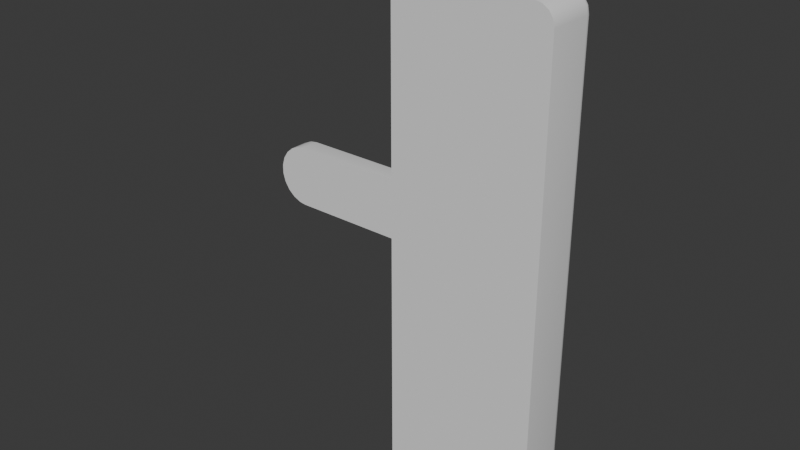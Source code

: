 # Source: DHandle_05.blend  (saved by Blender 4.5.91; exported with 4.5.12 LTS)
import bpy
from mathutils import Matrix  # noqa: F401  (used for matrix-valued properties, if any)

bpy.ops.wm.read_factory_settings(use_empty=True)
scene = bpy.context.scene
scene.name = 'Scene'

# ---- collections
col_collection = bpy.data.collections.new('Collection'); scene.collection.children.link(col_collection)

# ---- node groups
ng_smooth_by_angle = bpy.data.node_groups.new('Smooth by Angle', 'GeometryNodeTree')
_s = ng_smooth_by_angle.interface.new_socket(name='Mesh', in_out='OUTPUT', socket_type='NodeSocketGeometry')
_s = ng_smooth_by_angle.interface.new_socket(name='Mesh', in_out='INPUT', socket_type='NodeSocketGeometry')
_s = ng_smooth_by_angle.interface.new_socket(name='Angle', in_out='INPUT', socket_type='NodeSocketFloat')
_s.subtype = 'ANGLE'
_s.default_value = 0.5236
_s.min_value = 0.0
_s.max_value = 3.142
_s.description = 'Maximum face angle for smooth edges'
_s = ng_smooth_by_angle.interface.new_socket(name='Ignore Sharpness', in_out='INPUT', socket_type='NodeSocketBool')
_s.force_non_field = True
ng_smooth_by_angle.description = 'Set the sharpness of mesh edges based on the angle between the neighboring faces'
ng_smooth_by_angle.is_modifier = True
_N = ng_smooth_by_angle.nodes; _L = ng_smooth_by_angle.links
n0 = _N.new('GeometryNodeSetShadeSmooth'); n0.name = 'Set Shade Smooth'; n0.location = (120, -80)
n0.domain = 'EDGE'
n1 = _N.new('GeometryNodeSetShadeSmooth'); n1.name = 'Set Shade Smooth.001'; n1.location = (300, -80)
n2 = _N.new('NodeGroupOutput'); n2.name = 'Group Output'; n2.location = (480, -80)
n3 = _N.new('GeometryNodeInputMeshEdgeAngle'); n3.name = 'Edge Angle'; n3.location = (-440, -240)
n4 = _N.new('NodeGroupInput'); n4.name = 'Group Input'; n4.location = (-80, -80)
n5 = _N.new('GeometryNodeInputEdgeSmooth'); n5.name = 'Is Edge Smooth'; n5.location = (-260, -120)
n6 = _N.new('GeometryNodeInputShadeSmooth'); n6.name = 'Is Shade Smooth'; n6.location = (-440, -397)
n7 = _N.new('FunctionNodeCompare'); n7.name = 'Compare'; n7.location = (-260, -260)
n7.operation = 'LESS_EQUAL'
n7.inputs[6].default_value = (0.0, 0.0, 0.0, 0.0)
n7.inputs[7].default_value = (0.0, 0.0, 0.0, 0.0)
n8 = _N.new('FunctionNodeBooleanMath'); n8.name = 'Boolean Math.001'; n8.location = (-80, -260)
n9 = _N.new('NodeGroupInput'); n9.name = 'Group Input.001'; n9.location = (-440, -329)
n10 = _N.new('NodeGroupInput'); n10.name = 'Group Input.002'; n10.location = (-259, -189)
n11 = _N.new('FunctionNodeBooleanMath'); n11.name = 'Boolean Math'; n11.location = (-80, -149)
n11.operation = 'OR'
n12 = _N.new('FunctionNodeBooleanMath'); n12.name = 'Boolean Math.002'; n12.location = (-260, -380)
n12.operation = 'OR'
n13 = _N.new('NodeGroupInput'); n13.name = 'Group Input.003'; n13.location = (-440, -460)
_L.new(n3.outputs[0], n7.inputs[0])
_L.new(n1.outputs[0], n2.inputs[0])
_L.new(n9.outputs[1], n7.inputs[1])
_L.new(n7.outputs[0], n8.inputs[0])
_L.new(n4.outputs[0], n0.inputs[0])
_L.new(n0.outputs[0], n1.inputs[0])
_L.new(n8.outputs[0], n0.inputs[2])
_L.new(n10.outputs[2], n11.inputs[1])
_L.new(n5.outputs[0], n11.inputs[0])
_L.new(n11.outputs[0], n0.inputs[1])
_L.new(n13.outputs[2], n12.inputs[1])
_L.new(n6.outputs[0], n12.inputs[0])
_L.new(n12.outputs[0], n8.inputs[1])
n2.is_active_output = True

# ---- world
world_world = bpy.data.worlds.new('World'); scene.world = world_world
world_world.use_nodes = True; world_world.node_tree.nodes.clear()
_N = world_world.node_tree.nodes; _L = world_world.node_tree.links
n0 = _N.new('ShaderNodeOutputWorld'); n0.name = 'World Output'; n0.location = (200, 100)
n1 = _N.new('ShaderNodeBackground'); n1.name = 'Background'; n1.location = (-200, 100)
n1.inputs[0].default_value = (0.05088, 0.05088, 0.05088, 1.0)
_L.new(n1.outputs[0], n0.inputs[0])
n0.is_active_output = True
world_world.color = (0.05088, 0.05088, 0.05088)
world_world.sun_shadow_jitter_overblur = 0.0

# ---- meshes
me_cylinder_013 = bpy.data.meshes.new('Cylinder.013')
me_cylinder_013.from_pydata([(0.02003, 0.0003943, 0.01811), (0.02003, -0.009608, 0.01811), (0.02551, 0.0003943, 0.01733), (0.02551, -0.009608, 0.01733), (0.03053, 0.0003943, 0.01503), (0.03053, -0.009608, 0.01503), (0.03471, 0.0003943, 0.01141), (0.03471, -0.009608, 0.01141), (0.0377, 0.0003943, 0.006759), (0.0377, -0.009608, 0.006759), (0.03926, 0.0003943, 0.001455), (0.03926, -0.009608, 0.001455), (0.03926, 0.0003943, -0.004073), (0.03926, -0.009608, -0.004073), (0.0377, 0.0003943, -0.009378), (0.0377, -0.009608, -0.009378), (0.03471, 0.0003943, -0.01403), (0.03471, -0.009608, -0.01403), (0.03053, 0.0003943, -0.01765), (0.03053, -0.009608, -0.01765), (0.02551, 0.0003943, -0.01994), (0.02551, -0.009608, -0.01994), (0.02003, 0.0003943, -0.02073), (0.02003, -0.009608, -0.02073), (0.01456, 0.0003943, -0.01994), (0.01456, -0.009608, -0.01994), (0.009534, 0.0003943, -0.01765), (0.009534, -0.009608, -0.01765), (0.005356, 0.0003943, -0.01403), (0.005356, -0.009608, -0.01403), (0.002367, 0.0003943, -0.009378), (0.002367, -0.009608, -0.009378), (0.0008097, 0.0003943, -0.004073), (0.0008097, -0.009608, -0.004073), (0.0008097, 0.0003943, 0.001455), (0.0008097, -0.009608, 0.001455), (0.002367, 0.0003943, 0.006759), (0.002367, -0.009608, 0.006759), (0.005356, 0.0003943, 0.01141), (0.005356, -0.009608, 0.01141), (0.009534, 0.0003943, 0.01503), (0.009534, -0.009608, 0.01503), (0.01456, 0.0003943, 0.01733), (0.01456, -0.009608, 0.01733), (0.02003, 0.0003943, 0.008544), (0.02281, 0.0003943, 0.008145), (0.02536, 0.0003943, 0.00698), (0.02748, 0.0003943, 0.005143), (0.029, 0.0003943, 0.002784), (0.02979, 0.0003943, 9.31e-05), (0.02979, 0.0003943, -0.002712), (0.029, 0.0003943, -0.005402), (0.02748, 0.0003943, -0.007762), (0.02536, 0.0003943, -0.009598), (0.02281, 0.0003943, -0.01076), (0.02003, 0.0003943, -0.01116), (0.01726, 0.0003943, -0.01076), (0.01471, 0.0003943, -0.009598), (0.01259, 0.0003943, -0.007762), (0.01107, 0.0003943, -0.005402), (0.01028, 0.0003943, -0.002712), (0.01028, 0.0003943, 9.31e-05), (0.01107, 0.0003943, 0.002784), (0.01259, 0.0003943, 0.005143), (0.01471, 0.0003943, 0.00698), (0.01726, 0.0003943, 0.008145), (0.02003, 0.005099, 0.008544), (0.02281, 0.005099, 0.008145), (0.02536, 0.005099, 0.00698), (0.02748, 0.005099, 0.005143), (0.029, 0.005099, 0.002784), (0.02979, 0.005099, 9.31e-05), (0.02979, 0.005099, -0.002712), (0.029, 0.005099, -0.005402), (0.02748, 0.005099, -0.007762), (0.02536, 0.005099, -0.009598), (0.02281, 0.005099, -0.01076), (0.02003, 0.005099, -0.01116), (0.01726, 0.005099, -0.01076), (0.01471, 0.005099, -0.009598), (0.01259, 0.005099, -0.007762), (0.01107, 0.005099, -0.005402), (0.01028, 0.005099, -0.002712), (0.01028, 0.005099, 9.31e-05), (0.01107, 0.005099, 0.002784), (0.01259, 0.005099, 0.005143), (0.01471, 0.005099, 0.00698), (0.01726, 0.005099, 0.008145), (-0.008277, -0.02851, -0.09121), (-0.001089, -0.02851, -0.0984), (-0.00773, -0.02851, -0.09396), (-0.006171, -0.02851, -0.09629), (-0.003839, -0.02851, -0.09785), (-0.001089, -0.02851, 0.1018), (-0.008277, -0.02851, 0.0946), (-0.003839, -0.02851, 0.1012), (-0.006171, -0.02851, 0.09968), (-0.00773, -0.02851, 0.09735), (0.04419, -0.02851, -0.0984), (0.05138, -0.02851, -0.09121), (0.04694, -0.02851, -0.09785), (0.04928, -0.02851, -0.09629), (0.05084, -0.02851, -0.09396), (0.05138, -0.02851, 0.0946), (0.04419, -0.02851, 0.1018), (0.05084, -0.02851, 0.09735), (0.04928, -0.02851, 0.09968), (0.04694, -0.02851, 0.1012), (-0.0007416, -0.007468, -0.09487), (-0.001089, -0.01099, -0.0984), (-0.0008744, -0.007736, -0.09622), (-0.0009869, -0.0085, -0.09736), (-0.001062, -0.009643, -0.09813), (-0.004754, -0.007468, -0.09086), (-0.008277, -0.01099, -0.09121), (-0.006102, -0.007736, -0.09099), (-0.007245, -0.0085, -0.09111), (-0.008009, -0.009643, -0.09118), (-0.002465, -0.007468, -0.09453), (-0.003839, -0.01099, -0.09785), (-0.002991, -0.007736, -0.0958), (-0.003437, -0.0085, -0.09688), (-0.003735, -0.009643, -0.0976), (-0.003632, -0.007468, -0.09375), (-0.006171, -0.01099, -0.09629), (-0.004604, -0.007736, -0.09472), (-0.005428, -0.0085, -0.09555), (-0.005978, -0.009643, -0.0961), (-0.004411, -0.007468, -0.09258), (-0.00773, -0.01099, -0.09396), (-0.005681, -0.007736, -0.09311), (-0.006758, -0.0085, -0.09356), (-0.007477, -0.009643, -0.09385), (-0.004754, -0.007468, 0.09425), (-0.008277, -0.01099, 0.0946), (-0.006102, -0.007736, 0.09438), (-0.007245, -0.0085, 0.09449), (-0.008009, -0.009643, 0.09457), (-0.0007416, -0.007468, 0.09826), (-0.001089, -0.01099, 0.1018), (-0.0008744, -0.007736, 0.09961), (-0.0009869, -0.0085, 0.1008), (-0.001062, -0.009643, 0.1015), (-0.004411, -0.007468, 0.09597), (-0.00773, -0.01099, 0.09735), (-0.005681, -0.007736, 0.0965), (-0.006758, -0.0085, 0.09694), (-0.007477, -0.009643, 0.09724), (-0.003632, -0.007468, 0.09714), (-0.006171, -0.01099, 0.09968), (-0.004604, -0.007736, 0.09811), (-0.005428, -0.0085, 0.09893), (-0.005978, -0.009643, 0.09949), (-0.002465, -0.007468, 0.09792), (-0.003839, -0.01099, 0.1012), (-0.002991, -0.007736, 0.09919), (-0.003437, -0.0085, 0.1003), (-0.003735, -0.009643, 0.101), (0.04786, -0.007468, -0.09086), (0.05138, -0.01099, -0.09121), (0.04921, -0.007736, -0.09099), (0.05035, -0.0085, -0.09111), (0.05111, -0.009643, -0.09118), (0.04385, -0.007468, -0.09487), (0.04419, -0.01099, -0.0984), (0.04398, -0.007736, -0.09622), (0.04409, -0.0085, -0.09736), (0.04417, -0.009643, -0.09813), (0.04752, -0.007468, -0.09258), (0.05084, -0.01099, -0.09396), (0.04879, -0.007736, -0.09311), (0.04986, -0.0085, -0.09356), (0.05058, -0.009643, -0.09385), (0.04674, -0.007468, -0.09375), (0.04928, -0.01099, -0.09629), (0.04771, -0.007736, -0.09472), (0.04853, -0.0085, -0.09555), (0.04908, -0.009643, -0.0961), (0.04557, -0.007468, -0.09453), (0.04694, -0.01099, -0.09785), (0.0461, -0.007736, -0.0958), (0.04654, -0.0085, -0.09688), (0.04684, -0.009643, -0.0976), (0.04385, -0.007468, 0.09826), (0.04419, -0.01099, 0.1018), (0.04398, -0.007736, 0.09961), (0.04409, -0.0085, 0.1008), (0.04417, -0.009643, 0.1015), (0.04786, -0.007468, 0.09425), (0.05138, -0.01099, 0.0946), (0.04921, -0.007736, 0.09438), (0.05035, -0.0085, 0.09449), (0.05111, -0.009643, 0.09457), (0.04557, -0.007468, 0.09792), (0.04694, -0.01099, 0.1012), (0.0461, -0.007736, 0.09919), (0.04654, -0.0085, 0.1003), (0.04684, -0.009643, 0.101), (0.04674, -0.007468, 0.09714), (0.04928, -0.01099, 0.09968), (0.04771, -0.007736, 0.09811), (0.04853, -0.0085, 0.09893), (0.04908, -0.009643, 0.09949), (0.04752, -0.007468, 0.09597), (0.05084, -0.01099, 0.09735), (0.04879, -0.007736, 0.0965), (0.04986, -0.0085, 0.09694), (0.05058, -0.009643, 0.09724), (-0.002728, -0.007602, -0.09517), (-0.0008081, -0.007602, -0.09555), (-0.004118, -0.007602, -0.09424), (-0.005046, -0.007602, -0.09285), (-0.005428, -0.007602, -0.09093), (-0.0008081, -0.007602, 0.09894), (-0.002728, -0.007602, 0.09855), (-0.004118, -0.007602, 0.09762), (-0.005046, -0.007602, 0.09623), (-0.005428, -0.007602, 0.09431), (0.04391, -0.007602, -0.09555), (0.04583, -0.007602, -0.09517), (0.04722, -0.007602, -0.09424), (0.04815, -0.007602, -0.09285), (0.04853, -0.007602, -0.09093), (0.04583, -0.007602, 0.09855), (0.04391, -0.007602, 0.09894), (0.04722, -0.007602, 0.09762), (0.04815, -0.007602, 0.09623), (0.04853, -0.007602, 0.09431), (-0.002697, -0.007652, -0.09509), (-0.002514, -0.007595, -0.09465), (-0.002602, -0.0077, -0.09486), (-0.00406, -0.007652, -0.09418), (-0.003722, -0.007595, -0.09384), (-0.003884, -0.0077, -0.094), (-0.004971, -0.007652, -0.09282), (-0.004529, -0.007595, -0.09263), (-0.004741, -0.0077, -0.09272), (-0.005348, -0.007652, -0.09092), (-0.00488, -0.007595, -0.09087), (-0.005104, -0.0077, -0.09089), (-0.0008, -0.007652, 0.09886), (-0.000754, -0.007595, 0.09839), (-0.0007761, -0.0077, 0.09861), (0.04391, -0.007652, -0.09547), (0.04386, -0.007595, -0.095), (0.04388, -0.0077, -0.09522), (0.0458, -0.007652, 0.09848), (0.04562, -0.007595, 0.09804), (0.04571, -0.0077, 0.09825), (0.04717, -0.007652, 0.09757), (0.04683, -0.007595, 0.09723), (0.04699, -0.0077, 0.09739), (0.04808, -0.007652, 0.0962), (0.04763, -0.007595, 0.09602), (0.04785, -0.0077, 0.09611), (0.04845, -0.007652, 0.09431), (0.04798, -0.007595, 0.09426), (0.04821, -0.0077, 0.09428), (-0.000754, -0.007595, -0.095), (-0.0008, -0.007652, -0.09547), (-0.0007761, -0.0077, -0.09522), (-0.002514, -0.007595, 0.09804), (-0.002697, -0.007652, 0.09848), (-0.002602, -0.0077, 0.09825), (-0.003722, -0.007595, 0.09723), (-0.00406, -0.007652, 0.09757), (-0.003884, -0.0077, 0.09739), (-0.004529, -0.007595, 0.09602), (-0.004971, -0.007652, 0.0962), (-0.004741, -0.0077, 0.09611), (-0.00488, -0.007595, 0.09426), (-0.005348, -0.007652, 0.09431), (-0.005104, -0.0077, 0.09428), (0.04562, -0.007595, -0.09465), (0.0458, -0.007652, -0.09509), (0.04571, -0.0077, -0.09486), (0.04683, -0.007595, -0.09384), (0.04717, -0.007652, -0.09418), (0.04699, -0.0077, -0.094), (0.04763, -0.007595, -0.09263), (0.04808, -0.007652, -0.09282), (0.04785, -0.0077, -0.09272), (0.04798, -0.007595, -0.09087), (0.04845, -0.007652, -0.09092), (0.04821, -0.0077, -0.09089), (0.04386, -0.007595, 0.09839), (0.04391, -0.007652, 0.09886), (0.04388, -0.0077, 0.09861), (0.02185, 0.003916, 0.01111), (0.02517, 0.003916, 0.009601), (0.02792, 0.003916, 0.007216), (0.02989, 0.003916, 0.004152), (0.03091, 0.003916, 0.0006576), (0.03091, 0.003916, -0.002985), (0.02989, 0.003916, -0.006479), (0.02792, 0.003916, -0.009543), (0.02517, 0.003916, -0.01193), (0.02185, 0.003916, -0.01344), (-0.08512, 0.003916, -0.01344), (-0.08843, 0.003916, -0.01193), (-0.09118, 0.003916, -0.009543), (-0.09315, 0.003916, -0.006479), (-0.09418, 0.003916, -0.002985), (-0.09418, 0.003916, 0.0006576), (-0.09315, 0.003916, 0.004152), (-0.09118, 0.003916, 0.007216), (-0.08843, 0.003916, 0.009601), (-0.08512, 0.003916, 0.01111), (0.01904, 0.003916, 0.01152), (-0.0823, 0.003916, 0.01152), (-0.0823, 0.003916, -0.01385), (0.01904, 0.003916, -0.01385), (0.02149, 0.0126, 0.009865), (0.02185, 0.01131, 0.01111), (0.02167, 0.01242, 0.01049), (0.0218, 0.01195, 0.01095), (0.02446, 0.0126, 0.008506), (0.02517, 0.01131, 0.009601), (0.02481, 0.01242, 0.009053), (0.02507, 0.01195, 0.009454), (0.02693, 0.0126, 0.006363), (0.02792, 0.01131, 0.007216), (0.02743, 0.01242, 0.00679), (0.02779, 0.01195, 0.007102), (0.0287, 0.0126, 0.003611), (0.02989, 0.01131, 0.004152), (0.0293, 0.01242, 0.003882), (0.02973, 0.01195, 0.00408), (0.02963, 0.0126, 0.0004723), (0.03091, 0.01131, 0.0006576), (0.03027, 0.01242, 0.0005649), (0.03074, 0.01195, 0.0006326), (0.02963, 0.0126, -0.002799), (0.03091, 0.01131, -0.002985), (0.03027, 0.01242, -0.002892), (0.03074, 0.01195, -0.00296), (0.0287, 0.0126, -0.005938), (0.02989, 0.01131, -0.006479), (0.0293, 0.01242, -0.006209), (0.02973, 0.01195, -0.006407), (0.02693, 0.0126, -0.00869), (0.02792, 0.01131, -0.009543), (0.02743, 0.01242, -0.009117), (0.02779, 0.01195, -0.009429), (0.02446, 0.0126, -0.01083), (0.02517, 0.01131, -0.01193), (0.02481, 0.01242, -0.01138), (0.02507, 0.01195, -0.01178), (0.02149, 0.0126, -0.01219), (0.02185, 0.01131, -0.01344), (0.02167, 0.01242, -0.01282), (0.0218, 0.01195, -0.01327), (-0.08475, 0.0126, -0.01219), (-0.08512, 0.01131, -0.01344), (-0.08494, 0.01242, -0.01282), (-0.08507, 0.01195, -0.01327), (-0.08773, 0.0126, -0.01083), (-0.08843, 0.01131, -0.01193), (-0.08808, 0.01242, -0.01138), (-0.08834, 0.01195, -0.01178), (-0.0902, 0.0126, -0.00869), (-0.09118, 0.01131, -0.009543), (-0.09069, 0.01242, -0.009117), (-0.09105, 0.01195, -0.009429), (-0.09197, 0.0126, -0.005938), (-0.09315, 0.01131, -0.006479), (-0.09256, 0.01242, -0.006209), (-0.093, 0.01195, -0.006407), (-0.09289, 0.0126, -0.002799), (-0.09418, 0.01131, -0.002985), (-0.09354, 0.01242, -0.002892), (-0.09401, 0.01195, -0.00296), (-0.09289, 0.0126, 0.0004723), (-0.09418, 0.01131, 0.0006576), (-0.09354, 0.01242, 0.0005649), (-0.09401, 0.01195, 0.0006326), (-0.09197, 0.0126, 0.003611), (-0.09315, 0.01131, 0.004152), (-0.09256, 0.01242, 0.003882), (-0.093, 0.01195, 0.00408), (-0.0902, 0.0126, 0.006363), (-0.09118, 0.01131, 0.007216), (-0.09069, 0.01242, 0.00679), (-0.09105, 0.01195, 0.007102), (-0.08773, 0.0126, 0.008506), (-0.08843, 0.01131, 0.009601), (-0.08808, 0.01242, 0.009053), (-0.08834, 0.01195, 0.009454), (-0.08475, 0.0126, 0.009865), (-0.08512, 0.01131, 0.01111), (-0.08494, 0.01242, 0.01049), (-0.08507, 0.01195, 0.01095), (-0.08221, 0.0126, 0.01023), (-0.0823, 0.01131, 0.01152), (-0.08226, 0.01242, 0.01087), (-0.08229, 0.01195, 0.01135), (0.01895, 0.0126, 0.01023), (0.01904, 0.01131, 0.01152), (0.01899, 0.01242, 0.01087), (0.01903, 0.01195, 0.01135), (0.01895, 0.0126, -0.01256), (0.01904, 0.01131, -0.01385), (0.01899, 0.01242, -0.0132), (0.01903, 0.01195, -0.01367), (-0.08221, 0.0126, -0.01256), (-0.0823, 0.01131, -0.01385), (-0.08226, 0.01242, -0.0132), (-0.08229, 0.01195, -0.01367), (-0.08224, 0.0125, -0.01293), (0.01897, 0.0125, 0.0106), (-0.08486, 0.0125, 0.01023), (-0.08793, 0.0125, 0.008823), (-0.09049, 0.0125, 0.00661), (-0.09231, 0.0125, 0.003768), (-0.09326, 0.0125, 0.000526), (-0.09326, 0.0125, -0.002853), (-0.09231, 0.0125, -0.006095), (-0.09049, 0.0125, -0.008937), (-0.08793, 0.0125, -0.01115), (0.02159, 0.0125, -0.01255), (0.02467, 0.0125, -0.01115), (0.02722, 0.0125, -0.008937), (0.03, 0.0125, -0.002853), (0.03, 0.0125, 0.000526), (0.02905, 0.0125, 0.003768), (0.02722, 0.0125, 0.00661), (0.02467, 0.0125, 0.008823), (0.02905, 0.0125, -0.006095), (0.02159, 0.0125, 0.01023), (-0.08486, 0.0125, -0.01255), (-0.08224, 0.0125, 0.0106), (0.01897, 0.0125, -0.01293), (0.01895, 0.01245, -0.01264), (0.01897, 0.01242, -0.01284), (-0.08223, 0.01242, -0.01284), (-0.08222, 0.01245, -0.01264), (-0.08222, 0.01245, 0.01032), (-0.08223, 0.01242, 0.01052), (0.01897, 0.01242, 0.01052), (0.01895, 0.01245, 0.01032), (-0.08483, 0.01242, 0.01014), (-0.08478, 0.01245, 0.009948), (-0.08789, 0.01242, 0.00875), (-0.08778, 0.01245, 0.008579), (-0.09042, 0.01242, 0.006553), (-0.09027, 0.01245, 0.00642), (-0.09223, 0.01242, 0.003732), (-0.09205, 0.01245, 0.003647), (-0.09318, 0.01242, 0.0005136), (-0.09298, 0.01245, 0.0004846), (-0.09318, 0.01242, -0.002841), (-0.09298, 0.01245, -0.002812), (-0.09223, 0.01242, -0.006059), (-0.09205, 0.01245, -0.005974), (-0.09042, 0.01242, -0.00888), (-0.09027, 0.01245, -0.008747), (-0.08789, 0.01242, -0.01108), (-0.08778, 0.01245, -0.01091), (-0.08478, 0.01245, -0.01227), (-0.08483, 0.01242, -0.01247), (0.02157, 0.01242, -0.01247), (0.02151, 0.01245, -0.01227), (0.02462, 0.01242, -0.01108), (0.02451, 0.01245, -0.01091), (0.02715, 0.01242, -0.00888), (0.027, 0.01245, -0.008747), (0.02897, 0.01242, -0.006059), (0.02878, 0.01245, -0.005974), (0.02991, 0.01242, -0.002841), (0.02971, 0.01245, -0.002812), (0.02991, 0.01242, 0.0005136), (0.02971, 0.01245, 0.0004846), (0.02878, 0.01245, 0.003647), (0.02897, 0.01242, 0.003732), (0.02715, 0.01242, 0.006553), (0.027, 0.01245, 0.00642), (0.02462, 0.01242, 0.00875), (0.02451, 0.01245, 0.008579), (0.02151, 0.01245, 0.009948), (0.02157, 0.01242, 0.01014)], [], [(0, 1, 3, 2), (2, 3, 5, 4), (4, 5, 7, 6), (6, 7, 9, 8), (8, 9, 11, 10), (10, 11, 13, 12), (12, 13, 15, 14), (14, 15, 17, 16), (16, 17, 19, 18), (18, 19, 21, 20), (20, 21, 23, 22), (22, 23, 25, 24), (24, 25, 27, 26), (26, 27, 29, 28), (28, 29, 31, 30), (30, 31, 33, 32), (32, 33, 35, 34), (34, 35, 37, 36), (36, 37, 39, 38), (38, 39, 41, 40), (3, 1, 43, 41, 39, 37, 35, 33, 31, 29, 27, 25, 23, 21, 19, 17, 15, 13, 11, 9, 7, 5), (40, 41, 43, 42), (42, 43, 1, 0), (2, 4, 46, 45), (63, 64, 86, 85), (12, 14, 51, 50), (22, 24, 56, 55), (32, 34, 61, 60), (42, 0, 44, 65), (8, 10, 49, 48), (18, 20, 54, 53), (28, 30, 59, 58), (38, 40, 64, 63), (4, 6, 47, 46), (14, 16, 52, 51), (0, 2, 45, 44), (24, 26, 57, 56), (34, 36, 62, 61), (10, 12, 50, 49), (20, 22, 55, 54), (30, 32, 60, 59), (40, 42, 65, 64), (6, 8, 48, 47), (16, 18, 53, 52), (26, 28, 58, 57), (36, 38, 63, 62), (66, 67, 68, 69, 70, 71, 72, 73, 74, 75, 76, 77, 78, 79, 80, 81, 82, 83, 84, 85, 86, 87), (56, 57, 79, 78), (49, 50, 72, 71), (64, 65, 87, 86), (57, 58, 80, 79), (50, 51, 73, 72), (65, 44, 66, 87), (58, 59, 81, 80), (51, 52, 74, 73), (44, 45, 67, 66), (59, 60, 82, 81), (52, 53, 75, 74), (45, 46, 68, 67), (60, 61, 83, 82), (53, 54, 76, 75), (46, 47, 69, 68), (61, 62, 84, 83), (54, 55, 77, 76), (47, 48, 70, 69), (62, 63, 85, 84), (55, 56, 78, 77), (48, 49, 71, 70), (98, 100, 101, 102, 99, 103, 105, 106, 107, 104, 93, 95, 96, 97, 94, 88, 90, 91, 92, 89), (208, 209, 110, 120), (120, 110, 111, 121), (121, 111, 112, 122), (122, 112, 109, 119), (210, 208, 120, 125), (125, 120, 121, 126), (126, 121, 122, 127), (127, 122, 119, 124), (211, 210, 125, 130), (130, 125, 126, 131), (131, 126, 127, 132), (132, 127, 124, 129), (212, 211, 130, 115), (115, 130, 131, 116), (116, 131, 132, 117), (117, 132, 129, 114), (213, 214, 155, 140), (140, 155, 156, 141), (141, 156, 157, 142), (142, 157, 154, 139), (214, 215, 150, 155), (155, 150, 151, 156), (156, 151, 152, 157), (157, 152, 149, 154), (215, 216, 145, 150), (150, 145, 146, 151), (151, 146, 147, 152), (152, 147, 144, 149), (216, 217, 135, 145), (145, 135, 136, 146), (146, 136, 137, 147), (147, 137, 134, 144), (218, 219, 180, 165), (165, 180, 181, 166), (166, 181, 182, 167), (167, 182, 179, 164), (219, 220, 175, 180), (180, 175, 176, 181), (181, 176, 177, 182), (182, 177, 174, 179), (220, 221, 170, 175), (175, 170, 171, 176), (176, 171, 172, 177), (177, 172, 169, 174), (221, 222, 160, 170), (170, 160, 161, 171), (171, 161, 162, 172), (172, 162, 159, 169), (223, 224, 185, 195), (195, 185, 186, 196), (196, 186, 187, 197), (197, 187, 184, 194), (225, 223, 195, 200), (200, 195, 196, 201), (201, 196, 197, 202), (202, 197, 194, 199), (226, 225, 200, 205), (205, 200, 201, 206), (206, 201, 202, 207), (207, 202, 199, 204), (227, 226, 205, 190), (190, 205, 206, 191), (191, 206, 207, 192), (192, 207, 204, 189), (209, 218, 165, 110), (110, 165, 166, 111), (111, 166, 167, 112), (112, 167, 164, 109), (217, 212, 115, 135), (135, 115, 116, 136), (136, 116, 117, 137), (137, 117, 114, 134), (224, 213, 140, 185), (185, 140, 141, 186), (186, 141, 142, 187), (187, 142, 139, 184), (189, 159, 162, 192), (192, 162, 161, 191), (191, 161, 160, 190), (108, 118, 123, 128, 113, 133, 143, 148, 153, 138, 183, 193, 198, 203, 188, 158, 168, 173, 178, 163), (109, 89, 92, 119), (109, 164, 98, 89), (129, 90, 88, 114), (88, 94, 134, 114), (119, 92, 91, 124), (124, 91, 90, 129), (97, 144, 134, 94), (184, 139, 93, 104), (93, 139, 154, 95), (96, 149, 144, 97), (95, 154, 149, 96), (102, 169, 159, 99), (159, 189, 103, 99), (98, 164, 179, 100), (101, 174, 169, 102), (100, 179, 174, 101), (184, 104, 107, 194), (204, 105, 103, 189), (194, 107, 106, 199), (199, 106, 105, 204), (190, 160, 222, 227), (259, 228, 230, 260), (260, 230, 229, 258), (228, 231, 233, 230), (230, 233, 232, 229), (231, 234, 236, 233), (233, 236, 235, 232), (234, 237, 239, 236), (236, 239, 238, 235), (262, 240, 242, 263), (263, 242, 241, 261), (265, 262, 263, 266), (266, 263, 261, 264), (268, 265, 266, 269), (269, 266, 264, 267), (271, 268, 269, 272), (272, 269, 267, 270), (274, 243, 245, 275), (275, 245, 244, 273), (277, 274, 275, 278), (278, 275, 273, 276), (280, 277, 278, 281), (281, 278, 276, 279), (283, 280, 281, 284), (284, 281, 279, 282), (286, 246, 248, 287), (287, 248, 247, 285), (246, 249, 251, 248), (248, 251, 250, 247), (249, 252, 254, 251), (251, 254, 253, 250), (252, 255, 257, 254), (254, 257, 256, 253), (243, 259, 260, 245), (245, 260, 258, 244), (237, 271, 272, 239), (239, 272, 270, 238), (240, 286, 287, 242), (242, 287, 285, 241), (282, 256, 257, 284), (284, 257, 255, 283), (123, 118, 229, 232), (118, 108, 258, 229), (231, 228, 208, 210), (228, 259, 209, 208), (128, 123, 232, 235), (234, 231, 210, 211), (113, 128, 235, 238), (237, 234, 211, 212), (133, 113, 238, 270), (271, 237, 212, 217), (183, 138, 241, 285), (138, 153, 261, 241), (286, 240, 213, 224), (240, 262, 214, 213), (108, 163, 244, 258), (163, 178, 273, 244), (259, 243, 218, 209), (243, 274, 219, 218), (198, 193, 247, 250), (193, 183, 285, 247), (249, 246, 223, 225), (246, 286, 224, 223), (203, 198, 250, 253), (252, 249, 225, 226), (188, 203, 253, 256), (255, 252, 226, 227), (227, 222, 283, 255), (256, 282, 158, 188), (153, 148, 264, 261), (262, 265, 215, 214), (148, 143, 267, 264), (265, 268, 216, 215), (143, 133, 270, 267), (268, 271, 217, 216), (178, 173, 276, 273), (274, 277, 220, 219), (173, 168, 279, 276), (277, 280, 221, 220), (168, 158, 282, 279), (280, 283, 222, 221), (288, 308, 309, 307, 306, 305, 304, 303, 302, 301, 300, 299, 298, 310, 311, 297, 296, 295, 294, 293, 292, 291, 290, 289), (313, 317, 319, 315), (315, 319, 318, 314), (317, 321, 323, 319), (319, 323, 322, 318), (321, 325, 327, 323), (323, 327, 326, 322), (325, 329, 331, 327), (327, 331, 330, 326), (329, 333, 335, 331), (331, 335, 334, 330), (333, 337, 339, 335), (335, 339, 338, 334), (337, 341, 343, 339), (339, 343, 342, 338), (341, 345, 347, 343), (343, 347, 346, 342), (345, 349, 351, 347), (347, 351, 350, 346), (353, 357, 359, 355), (355, 359, 358, 354), (357, 361, 363, 359), (359, 363, 362, 358), (361, 365, 367, 363), (363, 367, 366, 362), (365, 369, 371, 367), (367, 371, 370, 366), (369, 373, 375, 371), (371, 375, 374, 370), (373, 377, 379, 375), (375, 379, 378, 374), (377, 381, 383, 379), (379, 383, 382, 378), (381, 385, 387, 383), (383, 387, 386, 382), (385, 389, 391, 387), (387, 391, 390, 386), (409, 430, 394, 398), (398, 394, 395, 399), (399, 395, 393, 397), (408, 431, 402, 406), (406, 402, 403, 407), (407, 403, 401, 405), (389, 393, 395, 391), (391, 395, 394, 390), (397, 313, 315, 399), (399, 315, 314, 398), (349, 401, 403, 351), (351, 403, 402, 350), (405, 353, 355, 407), (407, 355, 354, 406), (397, 308, 288, 313), (313, 288, 289, 317), (392, 396, 312, 316, 320, 324, 328, 332, 336, 340, 344, 348, 400, 404, 352, 356, 360, 364, 368, 372, 376, 380, 384, 388), (317, 289, 290, 321), (321, 290, 291, 325), (325, 291, 292, 329), (329, 292, 293, 333), (333, 293, 294, 337), (337, 294, 295, 341), (341, 295, 296, 345), (345, 296, 297, 349), (349, 297, 311, 401), (405, 310, 298, 353), (353, 298, 299, 357), (357, 299, 300, 361), (361, 300, 301, 365), (365, 301, 302, 369), (369, 302, 303, 373), (373, 303, 304, 377), (377, 304, 305, 381), (381, 305, 306, 385), (385, 306, 307, 389), (389, 307, 309, 393), (393, 309, 308, 397), (310, 405, 401, 311), (374, 378, 413, 414), (366, 370, 415, 416), (354, 358, 418, 429), (342, 346, 420, 421), (334, 338, 427, 422), (326, 330, 423, 424), (318, 322, 425, 426), (314, 318, 426, 428), (406, 354, 429, 408), (350, 402, 431, 419), (398, 314, 428, 409), (390, 394, 430, 410), (386, 390, 410, 411), (382, 386, 411, 412), (378, 382, 412, 413), (370, 374, 414, 415), (362, 366, 416, 417), (358, 362, 417, 418), (346, 350, 419, 420), (338, 342, 421, 427), (330, 334, 422, 423), (322, 326, 424, 425), (477, 478, 479, 476), (475, 477, 476, 474), (471, 472, 473, 470), (469, 471, 470, 468), (467, 469, 468, 466), (465, 467, 466, 464), (463, 465, 464, 462), (461, 463, 462, 460), (457, 458, 459, 456), (455, 457, 456, 454), (453, 455, 454, 452), (451, 453, 452, 450), (449, 451, 450, 448), (447, 449, 448, 446), (445, 447, 446, 444), (443, 445, 444, 442), (441, 443, 442, 440), (437, 438, 439, 436), (433, 434, 435, 432), (478, 439, 438, 479), (432, 461, 460, 433), (472, 475, 474, 473), (436, 441, 440, 437), (458, 435, 434, 459), (434, 433, 431, 408), (404, 400, 432, 435), (419, 431, 433, 460), (461, 432, 400, 348), (408, 429, 459, 434), (435, 458, 352, 404), (438, 437, 430, 409), (396, 392, 436, 439), (441, 436, 392, 388), (410, 430, 437, 440), (439, 478, 312, 396), (409, 428, 479, 438), (443, 441, 388, 384), (411, 410, 440, 442), (445, 443, 384, 380), (412, 411, 442, 444), (447, 445, 380, 376), (413, 412, 444, 446), (449, 447, 376, 372), (414, 413, 446, 448), (451, 449, 372, 368), (415, 414, 448, 450), (453, 451, 368, 364), (416, 415, 450, 452), (455, 453, 364, 360), (417, 416, 452, 454), (457, 455, 360, 356), (418, 417, 454, 456), (458, 457, 356, 352), (429, 418, 456, 459), (463, 461, 348, 344), (420, 419, 460, 462), (465, 463, 344, 340), (421, 420, 462, 464), (467, 465, 340, 336), (427, 421, 464, 466), (469, 467, 336, 332), (422, 427, 466, 468), (471, 469, 332, 328), (423, 422, 468, 470), (472, 471, 328, 324), (424, 423, 470, 473), (425, 424, 473, 474), (475, 472, 324, 320), (477, 475, 320, 316), (426, 425, 474, 476), (478, 477, 316, 312), (428, 426, 476, 479)])
me_cylinder_013.polygons.foreach_set('use_smooth', [True] * 420)
_uv = me_cylinder_013.uv_layers.new(name='UVMap')
_uv.uv.foreach_set('vector', [1.0, 0.5, 1.0, 1.0, 0.9545, 1.0, 0.9545, 0.5, 0.9545, 0.5, 0.9545, 1.0, 0.9091, 1.0, 0.9091, 0.5, 0.9091, 0.5, 0.9091, 1.0, 0.8636, 1.0, 0.8636, 0.5, 0.8636, 0.5, 0.8636, 1.0, 0.8182, 1.0, 0.8182, 0.5, 0.8182, 0.5, 0.8182, 1.0, 0.7727, 1.0, 0.7727, 0.5, 0.7727, 0.5, 0.7727, 1.0, 0.7273, 1.0, 0.7273, 0.5, 0.7273, 0.5, 0.7273, 1.0, 0.6818, 1.0, 0.6818, 0.5, 0.6818, 0.5, 0.6818, 1.0, 0.6364, 1.0, 0.6364, 0.5, 0.6364, 0.5, 0.6364, 1.0, 0.5909, 1.0, 0.5909, 0.5, 0.5909, 0.5, 0.5909, 1.0, 0.5455, 1.0, 0.5455, 0.5, 0.5455, 0.5, 0.5455, 1.0, 0.5, 1.0, 0.5, 0.5, 0.5, 0.5, 0.5, 1.0, 0.4545, 1.0, 0.4545, 0.5, 0.4545, 0.5, 0.4545, 1.0, 0.4091, 1.0, 0.4091, 0.5, 0.4091, 0.5, 0.4091, 1.0, 0.3636, 1.0, 0.3636, 0.5, 0.3636, 0.5, 0.3636, 1.0, 0.3182, 1.0, 0.3182, 0.5, 0.3182, 0.5, 0.3182, 1.0, 0.2727, 1.0, 0.2727, 0.5, 0.2727, 0.5, 0.2727, 1.0, 0.2273, 1.0, 0.2273, 0.5, 0.2273, 0.5, 0.2273, 1.0, 0.1818, 1.0, 0.1818, 0.5, 0.1818, 0.5, 0.1818, 1.0, 0.1364, 1.0, 0.1364, 0.5, 0.1364, 0.5, 0.1364, 1.0, 0.09091, 1.0, 0.09091, 0.5, 0.3176, 0.4803, 0.25, 0.49, 0.1824, 0.4803, 0.1202, 0.4519, 0.06862, 0.4072, 0.03169, 0.3497, 0.01244, 0.2842, 0.01244, 0.2158, 0.03169, 0.1503, 0.06862, 0.09283, 0.1202, 0.0481, 0.1824, 0.01972, 0.25, 0.01, 0.3176, 0.01972, 0.3798, 0.0481, 0.4314, 0.09283, 0.4683, 0.1503, 0.4876, 0.2158, 0.4876, 0.2842, 0.4683, 0.3497, 0.4314, 0.4072, 0.3798, 0.4519, 0.09091, 0.5, 0.09091, 1.0, 0.04545, 1.0, 0.04545, 0.5, 0.04545, 0.5, 0.04545, 1.0, -2.682e-07, 1.0, -2.682e-07, 0.5, 0.9545, 0.5, 0.9091, 0.5, 0.9091, 0.5, 0.9545, 0.5, 0.1364, 0.5, 0.09091, 0.5, 0.09091, 0.5, 0.1364, 0.5, 0.7273, 0.5, 0.6818, 0.5, 0.6818, 0.5, 0.7273, 0.5, 0.5, 0.5, 0.4545, 0.5, 0.4545, 0.5, 0.5, 0.5, 0.2727, 0.5, 0.2273, 0.5, 0.2273, 0.5, 0.2727, 0.5, 0.04545, 0.5, -2.682e-07, 0.5, -2.682e-07, 0.5, 0.04545, 0.5, 0.8182, 0.5, 0.7727, 0.5, 0.7727, 0.5, 0.8182, 0.5, 0.5909, 0.5, 0.5455, 0.5, 0.5455, 0.5, 0.5909, 0.5, 0.3636, 0.5, 0.3182, 0.5, 0.3182, 0.5, 0.3636, 0.5, 0.1364, 0.5, 0.09091, 0.5, 0.09091, 0.5, 0.1364, 0.5, 0.9091, 0.5, 0.8636, 0.5, 0.8636, 0.5, 0.9091, 0.5, 0.6818, 0.5, 0.6364, 0.5, 0.6364, 0.5, 0.6818, 0.5, 1.0, 0.5, 0.9545, 0.5, 0.9545, 0.5, 1.0, 0.5, 0.4545, 0.5, 0.4091, 0.5, 0.4091, 0.5, 0.4545, 0.5, 0.2273, 0.5, 0.1818, 0.5, 0.1818, 0.5, 0.2273, 0.5, 0.7727, 0.5, 0.7273, 0.5, 0.7273, 0.5, 0.7727, 0.5, 0.5455, 0.5, 0.5, 0.5, 0.5, 0.5, 0.5455, 0.5, 0.3182, 0.5, 0.2727, 0.5, 0.2727, 0.5, 0.3182, 0.5, 0.09091, 0.5, 0.04545, 0.5, 0.04545, 0.5, 0.09091, 0.5, 0.8636, 0.5, 0.8182, 0.5, 0.8182, 0.5, 0.8636, 0.5, 0.6364, 0.5, 0.5909, 0.5, 0.5909, 0.5, 0.6364, 0.5, 0.4091, 0.5, 0.3636, 0.5, 0.3636, 0.5, 0.4091, 0.5, 0.1818, 0.5, 0.1364, 0.5, 0.1364, 0.5, 0.1818, 0.5, 0.75, 0.49, 0.8176, 0.4803, 0.8798, 0.4519, 0.9314, 0.4072, 0.9683, 0.3497, 0.9876, 0.2842, 0.9876, 0.2158, 0.9683, 0.1503, 0.9314, 0.09283, 0.8798, 0.0481, 0.8176, 0.01972, 0.75, 0.01, 0.6824, 0.01972, 0.6202, 0.0481, 0.5686, 0.09283, 0.5317, 0.1503, 0.5124, 0.2158, 0.5124, 0.2842, 0.5317, 0.3497, 0.5686, 0.4072, 0.6202, 0.4519, 0.6824, 0.4803, 0.4545, 0.5, 0.4091, 0.5, 0.4091, 0.5, 0.4545, 0.5, 0.7727, 0.5, 0.7273, 0.5, 0.7273, 0.5, 0.7727, 0.5, 0.09091, 0.5, 0.04545, 0.5, 0.04545, 0.5, 0.09091, 0.5, 0.4091, 0.5, 0.3636, 0.5, 0.3636, 0.5, 0.4091, 0.5, 0.7273, 0.5, 0.6818, 0.5, 0.6818, 0.5, 0.7273, 0.5, 0.04545, 0.5, -2.682e-07, 0.5, -2.682e-07, 0.5, 0.04545, 0.5, 0.3636, 0.5, 0.3182, 0.5, 0.3182, 0.5, 0.3636, 0.5, 0.6818, 0.5, 0.6364, 0.5, 0.6364, 0.5, 0.6818, 0.5, 1.0, 0.5, 0.9545, 0.5, 0.9545, 0.5, 1.0, 0.5, 0.3182, 0.5, 0.2727, 0.5, 0.2727, 0.5, 0.3182, 0.5, 0.6364, 0.5, 0.5909, 0.5, 0.5909, 0.5, 0.6364, 0.5, 0.9545, 0.5, 0.9091, 0.5, 0.9091, 0.5, 0.9545, 0.5, 0.2727, 0.5, 0.2273, 0.5, 0.2273, 0.5, 0.2727, 0.5, 0.5909, 0.5, 0.5455, 0.5, 0.5455, 0.5, 0.5909, 0.5, 0.9091, 0.5, 0.8636, 0.5, 0.8636, 0.5, 0.9091, 0.5, 0.2273, 0.5, 0.1818, 0.5, 0.1818, 0.5, 0.2273, 0.5, 0.5455, 0.5, 0.5, 0.5, 0.5, 0.5, 0.5455, 0.5, 0.8636, 0.5, 0.8182, 0.5, 0.8182, 0.5, 0.8636, 0.5, 0.1818, 0.5, 0.1364, 0.5, 0.1364, 0.5, 0.1818, 0.5, 0.5, 0.5, 0.4545, 0.5, 0.4545, 0.5, 0.5, 0.5, 0.8182, 0.5, 0.7727, 0.5, 0.7727, 0.5, 0.8182, 0.5, 0.3727, 0.7778, 0.3755, 0.7684, 0.3775, 0.7587, 0.3804, 0.7523, 0.3837, 0.75, 0.6163, 0.75, 0.6196, 0.7523, 0.6225, 0.7587, 0.6245, 0.7684, 0.6273, 0.7778, 0.625, 0.9699, 0.6243, 0.9814, 0.6224, 0.9912, 0.6196, 0.9977, 0.6163, 1.0, 0.3837, 1.0, 0.3804, 0.9977, 0.3776, 0.9912, 0.3757, 0.9814, 0.375, 0.9699, 0.3789, 0.2733, 0.3784, 0.2814, 0.3776, 0.2811, 0.3781, 0.2722, 0.3781, 0.2722, 0.3776, 0.2811, 0.375, 0.2805, 0.3757, 0.2687, 0.1434, 0.5, 0.1556, 0.4999, 0.1552, 0.5258, 0.1435, 0.5258, 0.1435, 0.5258, 0.1552, 0.5258, 0.1551, 0.5419, 0.1436, 0.5419, 0.38, 0.2674, 0.3789, 0.2733, 0.3781, 0.2722, 0.3794, 0.2654, 0.3794, 0.2654, 0.3781, 0.2722, 0.3757, 0.2687, 0.3776, 0.2587, 0.1264, 0.5, 0.1434, 0.5, 0.1435, 0.5258, 0.1254, 0.5258, 0.1254, 0.5258, 0.1435, 0.5258, 0.1436, 0.5419, 0.125, 0.5419, 0.3817, 0.2635, 0.38, 0.2674, 0.3794, 0.2654, 0.3814, 0.2609, 0.3814, 0.2609, 0.3794, 0.2654, 0.3776, 0.2587, 0.3804, 0.2524, 0.3804, 0.2524, 0.3776, 0.2587, 0.3773, 0.2319, 0.3804, 0.2262, 0.3804, 0.2262, 0.3773, 0.2319, 0.3771, 0.2155, 0.3804, 0.21, 0.384, 0.262, 0.3817, 0.2635, 0.3814, 0.2609, 0.384, 0.2591, 0.384, 0.2591, 0.3814, 0.2609, 0.3804, 0.2524, 0.3838, 0.25, 0.3838, 0.25, 0.3804, 0.2524, 0.3804, 0.2262, 0.3837, 0.2242, 0.3837, 0.2242, 0.3804, 0.2262, 0.3804, 0.21, 0.3837, 0.2081, 0.6216, 0.2814, 0.6211, 0.2733, 0.6219, 0.2722, 0.6224, 0.2811, 0.6224, 0.2811, 0.6219, 0.2722, 0.6243, 0.2687, 0.625, 0.2805, 0.8444, 0.4999, 0.8566, 0.5, 0.8565, 0.5258, 0.8448, 0.5258, 0.8448, 0.5258, 0.8565, 0.5258, 0.8564, 0.5419, 0.8449, 0.5419, 0.6211, 0.2733, 0.62, 0.2674, 0.6206, 0.2654, 0.6219, 0.2722, 0.6219, 0.2722, 0.6206, 0.2654, 0.6224, 0.2587, 0.6243, 0.2687, 0.8566, 0.5, 0.8736, 0.5, 0.8746, 0.5258, 0.8565, 0.5258, 0.8565, 0.5258, 0.8746, 0.5258, 0.875, 0.5419, 0.8564, 0.5419, 0.62, 0.2674, 0.6183, 0.2635, 0.6186, 0.2609, 0.6206, 0.2654, 0.6206, 0.2654, 0.6186, 0.2609, 0.6196, 0.2524, 0.6224, 0.2587, 0.6224, 0.2587, 0.6196, 0.2524, 0.6196, 0.2262, 0.6227, 0.2319, 0.6227, 0.2319, 0.6196, 0.2262, 0.6196, 0.21, 0.6229, 0.2155, 0.6183, 0.2635, 0.616, 0.262, 0.616, 0.2591, 0.6186, 0.2609, 0.6186, 0.2609, 0.616, 0.2591, 0.6162, 0.25, 0.6196, 0.2524, 0.6196, 0.2524, 0.6162, 0.25, 0.6163, 0.2242, 0.6196, 0.2262, 0.6196, 0.2262, 0.6163, 0.2242, 0.6163, 0.2081, 0.6196, 0.21, 0.3772, 0.47, 0.3782, 0.4774, 0.3775, 0.4785, 0.3762, 0.4704, 0.3762, 0.4704, 0.3775, 0.4785, 0.3754, 0.4816, 0.3725, 0.472, 0.3725, 0.472, 0.3754, 0.4816, 0.3755, 0.5112, 0.3726, 0.5038, 0.3726, 0.5038, 0.3755, 0.5112, 0.3755, 0.5296, 0.3727, 0.5233, 0.3782, 0.4774, 0.3797, 0.4829, 0.3792, 0.4849, 0.3775, 0.4785, 0.3775, 0.4785, 0.3792, 0.4849, 0.3776, 0.4911, 0.3754, 0.4816, 0.3754, 0.4816, 0.3776, 0.4911, 0.3775, 0.5189, 0.3755, 0.5112, 0.3755, 0.5112, 0.3775, 0.5189, 0.3775, 0.536, 0.3755, 0.5296, 0.3797, 0.4829, 0.3815, 0.4867, 0.3812, 0.4893, 0.3792, 0.4849, 0.3792, 0.4849, 0.3812, 0.4893, 0.3804, 0.4976, 0.3776, 0.4911, 0.3776, 0.4911, 0.3804, 0.4976, 0.3804, 0.524, 0.3775, 0.5189, 0.3775, 0.5189, 0.3804, 0.524, 0.3804, 0.5403, 0.3775, 0.536, 0.3815, 0.4867, 0.3839, 0.4883, 0.3838, 0.491, 0.3812, 0.4893, 0.3812, 0.4893, 0.3838, 0.491, 0.3838, 0.5, 0.3804, 0.4976, 0.3804, 0.4976, 0.3838, 0.5, 0.3837, 0.5258, 0.3804, 0.524, 0.3804, 0.524, 0.3837, 0.5258, 0.3837, 0.5419, 0.3804, 0.5403, 0.6218, 0.4774, 0.6228, 0.47, 0.6238, 0.4704, 0.6225, 0.4785, 0.6225, 0.4785, 0.6238, 0.4704, 0.6275, 0.472, 0.6246, 0.4816, 0.6246, 0.4816, 0.6275, 0.472, 0.6274, 0.5038, 0.6245, 0.5112, 0.6245, 0.5112, 0.6274, 0.5038, 0.6273, 0.5233, 0.6245, 0.5296, 0.6203, 0.4829, 0.6218, 0.4774, 0.6225, 0.4785, 0.6208, 0.4849, 0.6208, 0.4849, 0.6225, 0.4785, 0.6246, 0.4816, 0.6224, 0.4911, 0.6224, 0.4911, 0.6246, 0.4816, 0.6245, 0.5112, 0.6225, 0.5189, 0.6225, 0.5189, 0.6245, 0.5112, 0.6245, 0.5296, 0.6225, 0.536, 0.6185, 0.4867, 0.6203, 0.4829, 0.6208, 0.4849, 0.6188, 0.4893, 0.6188, 0.4893, 0.6208, 0.4849, 0.6224, 0.4911, 0.6196, 0.4976, 0.6196, 0.4976, 0.6224, 0.4911, 0.6225, 0.5189, 0.6196, 0.524, 0.6196, 0.524, 0.6225, 0.5189, 0.6225, 0.536, 0.6196, 0.5403, 0.6161, 0.4883, 0.6185, 0.4867, 0.6188, 0.4893, 0.6162, 0.491, 0.6162, 0.491, 0.6188, 0.4893, 0.6196, 0.4976, 0.6162, 0.5, 0.6162, 0.5, 0.6196, 0.4976, 0.6196, 0.524, 0.6163, 0.5258, 0.6163, 0.5258, 0.6196, 0.524, 0.6196, 0.5403, 0.6163, 0.5419, 0.3784, 0.2814, 0.3772, 0.47, 0.3762, 0.4704, 0.3776, 0.2811, 0.3776, 0.2811, 0.3762, 0.4704, 0.3725, 0.472, 0.375, 0.2805, 0.1556, 0.4999, 0.3725, 0.472, 0.3726, 0.5038, 0.1552, 0.5258, 0.1552, 0.5258, 0.3726, 0.5038, 0.3727, 0.5233, 0.1551, 0.5419, 0.616, 0.262, 0.384, 0.262, 0.384, 0.2591, 0.616, 0.2591, 0.616, 0.2591, 0.384, 0.2591, 0.3838, 0.25, 0.6162, 0.25, 0.6162, 0.25, 0.3838, 0.25, 0.3837, 0.2242, 0.6163, 0.2242, 0.6163, 0.2242, 0.3837, 0.2242, 0.3837, 0.2081, 0.6163, 0.2081, 0.6228, 0.47, 0.6216, 0.2814, 0.6224, 0.2811, 0.6238, 0.4704, 0.6238, 0.4704, 0.6224, 0.2811, 0.625, 0.2805, 0.6275, 0.472, 0.6275, 0.472, 0.8444, 0.4999, 0.8448, 0.5258, 0.6274, 0.5038, 0.6274, 0.5038, 0.8448, 0.5258, 0.8449, 0.5419, 0.6273, 0.5233, 0.6163, 0.5419, 0.3837, 0.5419, 0.3837, 0.5258, 0.6163, 0.5258, 0.6163, 0.5258, 0.3837, 0.5258, 0.3838, 0.5, 0.6162, 0.5, 0.6162, 0.5, 0.3838, 0.5, 0.3838, 0.491, 0.6162, 0.491, 0.3792, 0.2816, 0.3796, 0.2744, 0.3806, 0.2695, 0.382, 0.2662, 0.3841, 0.2648, 0.6159, 0.2648, 0.618, 0.2662, 0.6194, 0.2695, 0.6204, 0.2744, 0.6208, 0.2816, 0.6219, 0.4696, 0.621, 0.4764, 0.6198, 0.481, 0.6183, 0.4841, 0.6161, 0.4855, 0.3839, 0.4855, 0.3817, 0.4841, 0.3802, 0.481, 0.379, 0.4764, 0.3781, 0.4696, 0.1551, 0.5419, 0.1551, 0.75, 0.1436, 0.75, 0.1436, 0.5419, 0.1551, 0.5419, 0.3727, 0.5233, 0.3727, 0.7778, 0.1551, 0.75, 0.3804, 0.21, 0.3804, 0.0, 0.3837, 0.0, 0.3837, 0.2081, 0.3837, 0.0, 0.6163, 0.0, 0.6163, 0.2081, 0.3837, 0.2081, 0.1436, 0.5419, 0.1436, 0.75, 0.125, 0.75, 0.125, 0.5419, 0.3771, 0.2155, 0.375, 0.0, 0.3804, 0.0, 0.3804, 0.21, 0.6196, 0.0, 0.6196, 0.21, 0.6163, 0.2081, 0.6163, 0.0, 0.6273, 0.5233, 0.8449, 0.5419, 0.8449, 0.75, 0.6273, 0.7778, 0.8449, 0.75, 0.8449, 0.5419, 0.8564, 0.5419, 0.8564, 0.75, 0.625, 0.0, 0.6229, 0.2155, 0.6196, 0.21, 0.6196, 0.0, 0.8564, 0.75, 0.8564, 0.5419, 0.875, 0.5419, 0.875, 0.75, 0.3804, 0.7523, 0.3804, 0.5403, 0.3837, 0.5419, 0.3837, 0.75, 0.3837, 0.5419, 0.6163, 0.5419, 0.6163, 0.75, 0.3837, 0.75, 0.3727, 0.7778, 0.3727, 0.5233, 0.3755, 0.5296, 0.3755, 0.7684, 0.3775, 0.7587, 0.3775, 0.536, 0.3804, 0.5403, 0.3804, 0.7523, 0.3755, 0.7684, 0.3755, 0.5296, 0.3775, 0.536, 0.3775, 0.7587, 0.6273, 0.5233, 0.6273, 0.7778, 0.6245, 0.7684, 0.6245, 0.5296, 0.6196, 0.5403, 0.6196, 0.7523, 0.6163, 0.75, 0.6163, 0.5419, 0.6245, 0.5296, 0.6245, 0.7684, 0.6225, 0.7587, 0.6225, 0.536, 0.6225, 0.536, 0.6225, 0.7587, 0.6196, 0.7523, 0.6196, 0.5403, 0.6162, 0.491, 0.3838, 0.491, 0.3839, 0.4883, 0.6161, 0.4883, 0.3785, 0.2814, 0.379, 0.2734, 0.3793, 0.2738, 0.3788, 0.2815, 0.3788, 0.2815, 0.3793, 0.2738, 0.3795, 0.2742, 0.3791, 0.2816, 0.379, 0.2734, 0.3801, 0.2677, 0.3803, 0.2685, 0.3793, 0.2738, 0.3793, 0.2738, 0.3803, 0.2685, 0.3805, 0.2691, 0.3795, 0.2742, 0.3801, 0.2677, 0.3817, 0.2639, 0.3819, 0.2649, 0.3803, 0.2685, 0.3803, 0.2685, 0.3819, 0.2649, 0.382, 0.2657, 0.3805, 0.2691, 0.3817, 0.2639, 0.384, 0.2623, 0.3841, 0.2634, 0.3819, 0.2649, 0.3819, 0.2649, 0.3841, 0.2634, 0.3841, 0.2643, 0.382, 0.2657, 0.621, 0.2734, 0.6215, 0.2814, 0.6212, 0.2815, 0.6207, 0.2738, 0.6207, 0.2738, 0.6212, 0.2815, 0.6209, 0.2816, 0.6205, 0.2742, 0.6199, 0.2677, 0.621, 0.2734, 0.6207, 0.2738, 0.6197, 0.2685, 0.6197, 0.2685, 0.6207, 0.2738, 0.6205, 0.2742, 0.6195, 0.2691, 0.6183, 0.2639, 0.6199, 0.2677, 0.6197, 0.2685, 0.6181, 0.2649, 0.6181, 0.2649, 0.6197, 0.2685, 0.6195, 0.2691, 0.618, 0.2657, 0.616, 0.2623, 0.6183, 0.2639, 0.6181, 0.2649, 0.6159, 0.2634, 0.6159, 0.2634, 0.6181, 0.2649, 0.618, 0.2657, 0.6159, 0.2643, 0.3783, 0.4773, 0.3773, 0.4699, 0.3776, 0.4698, 0.3786, 0.4769, 0.3786, 0.4769, 0.3776, 0.4698, 0.3779, 0.4697, 0.3788, 0.4766, 0.3797, 0.4827, 0.3783, 0.4773, 0.3786, 0.4769, 0.3799, 0.482, 0.3799, 0.482, 0.3786, 0.4769, 0.3788, 0.4766, 0.3801, 0.4814, 0.3815, 0.4864, 0.3797, 0.4827, 0.3799, 0.482, 0.3816, 0.4854, 0.3816, 0.4854, 0.3799, 0.482, 0.3801, 0.4814, 0.3817, 0.4846, 0.3839, 0.4879, 0.3815, 0.4864, 0.3816, 0.4854, 0.3839, 0.4869, 0.3839, 0.4869, 0.3816, 0.4854, 0.3817, 0.4846, 0.3839, 0.486, 0.6227, 0.4699, 0.6217, 0.4773, 0.6214, 0.4769, 0.6224, 0.4698, 0.6224, 0.4698, 0.6214, 0.4769, 0.6212, 0.4766, 0.6221, 0.4697, 0.6217, 0.4773, 0.6203, 0.4827, 0.6201, 0.482, 0.6214, 0.4769, 0.6214, 0.4769, 0.6201, 0.482, 0.6199, 0.4814, 0.6212, 0.4766, 0.6203, 0.4827, 0.6185, 0.4864, 0.6184, 0.4854, 0.6201, 0.482, 0.6201, 0.482, 0.6184, 0.4854, 0.6183, 0.4846, 0.6199, 0.4814, 0.6185, 0.4864, 0.6161, 0.4879, 0.6161, 0.4869, 0.6184, 0.4854, 0.6184, 0.4854, 0.6161, 0.4869, 0.6161, 0.486, 0.6183, 0.4846, 0.3773, 0.4699, 0.3785, 0.2814, 0.3788, 0.2815, 0.3776, 0.4698, 0.3776, 0.4698, 0.3788, 0.2815, 0.3791, 0.2816, 0.3779, 0.4697, 0.384, 0.2623, 0.616, 0.2623, 0.6159, 0.2634, 0.3841, 0.2634, 0.3841, 0.2634, 0.6159, 0.2634, 0.6159, 0.2643, 0.3841, 0.2643, 0.6215, 0.2814, 0.6227, 0.4699, 0.6224, 0.4698, 0.6212, 0.2815, 0.6212, 0.2815, 0.6224, 0.4698, 0.6221, 0.4697, 0.6209, 0.2816, 0.3839, 0.486, 0.6161, 0.486, 0.6161, 0.4869, 0.3839, 0.4869, 0.3839, 0.4869, 0.6161, 0.4869, 0.6161, 0.4879, 0.3839, 0.4879, 0.3806, 0.2695, 0.3796, 0.2744, 0.3795, 0.2742, 0.3805, 0.2691, 0.3796, 0.2744, 0.3792, 0.2816, 0.3791, 0.2816, 0.3795, 0.2742, 0.3801, 0.2677, 0.379, 0.2734, 0.3789, 0.2733, 0.38, 0.2674, 0.379, 0.2734, 0.3785, 0.2814, 0.3784, 0.2814, 0.3789, 0.2733, 0.382, 0.2662, 0.3806, 0.2695, 0.3805, 0.2691, 0.382, 0.2657, 0.3817, 0.2639, 0.3801, 0.2677, 0.38, 0.2674, 0.3817, 0.2635, 0.3841, 0.2648, 0.382, 0.2662, 0.382, 0.2657, 0.3841, 0.2643, 0.384, 0.2623, 0.3817, 0.2639, 0.3817, 0.2635, 0.384, 0.262, 0.6159, 0.2648, 0.3841, 0.2648, 0.3841, 0.2643, 0.6159, 0.2643, 0.616, 0.2623, 0.384, 0.2623, 0.384, 0.262, 0.616, 0.262, 0.6219, 0.4696, 0.6208, 0.2816, 0.6209, 0.2816, 0.6221, 0.4697, 0.6208, 0.2816, 0.6204, 0.2744, 0.6205, 0.2742, 0.6209, 0.2816, 0.6227, 0.4699, 0.6215, 0.2814, 0.6216, 0.2814, 0.6228, 0.47, 0.6215, 0.2814, 0.621, 0.2734, 0.6211, 0.2733, 0.6216, 0.2814, 0.3792, 0.2816, 0.3781, 0.4696, 0.3779, 0.4697, 0.3791, 0.2816, 0.3781, 0.4696, 0.379, 0.4764, 0.3788, 0.4766, 0.3779, 0.4697, 0.3785, 0.2814, 0.3773, 0.4699, 0.3772, 0.47, 0.3784, 0.2814, 0.3773, 0.4699, 0.3783, 0.4773, 0.3782, 0.4774, 0.3772, 0.47, 0.6198, 0.481, 0.621, 0.4764, 0.6212, 0.4766, 0.6199, 0.4814, 0.621, 0.4764, 0.6219, 0.4696, 0.6221, 0.4697, 0.6212, 0.4766, 0.6203, 0.4827, 0.6217, 0.4773, 0.6218, 0.4774, 0.6203, 0.4829, 0.6217, 0.4773, 0.6227, 0.4699, 0.6228, 0.47, 0.6218, 0.4774, 0.6183, 0.4841, 0.6198, 0.481, 0.6199, 0.4814, 0.6183, 0.4846, 0.6185, 0.4864, 0.6203, 0.4827, 0.6203, 0.4829, 0.6185, 0.4867, 0.6161, 0.4855, 0.6183, 0.4841, 0.6183, 0.4846, 0.6161, 0.486, 0.6161, 0.4879, 0.6185, 0.4864, 0.6185, 0.4867, 0.6161, 0.4883, 0.6161, 0.4883, 0.3839, 0.4883, 0.3839, 0.4879, 0.6161, 0.4879, 0.6161, 0.486, 0.3839, 0.486, 0.3839, 0.4855, 0.6161, 0.4855, 0.6204, 0.2744, 0.6194, 0.2695, 0.6195, 0.2691, 0.6205, 0.2742, 0.621, 0.2734, 0.6199, 0.2677, 0.62, 0.2674, 0.6211, 0.2733, 0.6194, 0.2695, 0.618, 0.2662, 0.618, 0.2657, 0.6195, 0.2691, 0.6199, 0.2677, 0.6183, 0.2639, 0.6183, 0.2635, 0.62, 0.2674, 0.618, 0.2662, 0.6159, 0.2648, 0.6159, 0.2643, 0.618, 0.2657, 0.6183, 0.2639, 0.616, 0.2623, 0.616, 0.262, 0.6183, 0.2635, 0.379, 0.4764, 0.3802, 0.481, 0.3801, 0.4814, 0.3788, 0.4766, 0.3783, 0.4773, 0.3797, 0.4827, 0.3797, 0.4829, 0.3782, 0.4774, 0.3802, 0.481, 0.3817, 0.4841, 0.3817, 0.4846, 0.3801, 0.4814, 0.3797, 0.4827, 0.3815, 0.4864, 0.3815, 0.4867, 0.3797, 0.4829, 0.3817, 0.4841, 0.3839, 0.4855, 0.3839, 0.486, 0.3817, 0.4846, 0.3815, 0.4864, 0.3839, 0.4879, 0.3839, 0.4883, 0.3815, 0.4867, 0.3176, 0.4803, 0.2648, 0.4879, 0.2352, 0.4879, 0.1824, 0.4803, 0.1202, 0.4519, 0.06862, 0.4072, 0.03169, 0.3497, 0.01244, 0.2842, 0.01244, 0.2158, 0.03169, 0.1503, 0.06862, 0.09283, 0.1202, 0.0481, 0.1824, 0.01972, 0.2352, 0.01213, 0.2648, 0.01213, 0.3176, 0.01972, 0.3798, 0.0481, 0.4314, 0.09283, 0.4683, 0.1503, 0.4876, 0.2158, 0.4876, 0.2842, 0.4683, 0.3497, 0.4314, 0.4072, 0.3798, 0.4519, 0.9545, 0.5742, 0.9091, 0.5742, 0.9091, 0.5371, 0.9545, 0.5371, 0.9545, 0.5371, 0.9091, 0.5371, 0.9091, 0.5, 0.9544, 0.5, 0.9091, 0.5742, 0.8636, 0.5742, 0.8636, 0.5371, 0.9091, 0.5371, 0.9091, 0.5371, 0.8636, 0.5371, 0.8636, 0.5, 0.9091, 0.5, 0.8636, 0.5742, 0.8182, 0.5742, 0.8182, 0.5371, 0.8636, 0.5371, 0.8636, 0.5371, 0.8182, 0.5371, 0.8182, 0.5, 0.8636, 0.5, 0.8182, 0.5742, 0.7727, 0.5742, 0.7727, 0.5371, 0.8182, 0.5371, 0.8182, 0.5371, 0.7727, 0.5371, 0.7727, 0.5, 0.8182, 0.5, 0.7727, 0.5742, 0.7273, 0.5742, 0.7273, 0.5371, 0.7727, 0.5371, 0.7727, 0.5371, 0.7273, 0.5371, 0.7273, 0.5, 0.7727, 0.5, 0.7273, 0.5742, 0.6818, 0.5742, 0.6818, 0.5371, 0.7273, 0.5371, 0.7273, 0.5371, 0.6818, 0.5371, 0.6818, 0.5, 0.7273, 0.5, 0.6818, 0.5742, 0.6364, 0.5742, 0.6364, 0.5371, 0.6818, 0.5371, 0.6818, 0.5371, 0.6364, 0.5371, 0.6364, 0.5, 0.6818, 0.5, 0.6364, 0.5742, 0.5909, 0.5742, 0.5909, 0.5371, 0.6364, 0.5371, 0.6364, 0.5371, 0.5909, 0.5371, 0.5909, 0.5, 0.6364, 0.5, 0.5909, 0.5742, 0.5455, 0.5742, 0.5455, 0.5371, 0.5909, 0.5371, 0.5909, 0.5371, 0.5455, 0.5371, 0.5456, 0.5, 0.5909, 0.5, 0.4545, 0.5742, 0.4091, 0.5742, 0.4091, 0.5371, 0.4545, 0.5371, 0.4545, 0.5371, 0.4091, 0.5371, 0.4091, 0.5, 0.4544, 0.5, 0.4091, 0.5742, 0.3636, 0.5742, 0.3636, 0.5371, 0.4091, 0.5371, 0.4091, 0.5371, 0.3636, 0.5371, 0.3636, 0.5, 0.4091, 0.5, 0.3636, 0.5742, 0.3182, 0.5742, 0.3182, 0.5371, 0.3636, 0.5371, 0.3636, 0.5371, 0.3182, 0.5371, 0.3182, 0.5, 0.3636, 0.5, 0.3182, 0.5742, 0.2727, 0.5742, 0.2727, 0.5371, 0.3182, 0.5371, 0.3182, 0.5371, 0.2727, 0.5371, 0.2727, 0.5, 0.3182, 0.5, 0.2727, 0.5742, 0.2273, 0.5742, 0.2273, 0.5371, 0.2727, 0.5371, 0.2727, 0.5371, 0.2273, 0.5371, 0.2273, 0.5, 0.2727, 0.5, 0.2273, 0.5742, 0.1818, 0.5742, 0.1818, 0.5371, 0.2273, 0.5371, 0.2273, 0.5371, 0.1818, 0.5371, 0.1818, 0.5, 0.2273, 0.5, 0.1818, 0.5742, 0.1364, 0.5742, 0.1364, 0.5371, 0.1818, 0.5371, 0.1818, 0.5371, 0.1364, 0.5371, 0.1364, 0.5, 0.1818, 0.5, 0.1364, 0.5742, 0.09091, 0.5742, 0.09091, 0.5371, 0.1364, 0.5371, 0.1364, 0.5371, 0.09091, 0.5371, 0.09091, 0.5, 0.1364, 0.5, 0.09091, 0.5742, 0.04545, 0.5742, 0.04549, 0.5371, 0.09091, 0.5371, 0.09091, 0.5371, 0.04549, 0.5371, 0.0456, 0.5, 0.09091, 0.5, 0.7727, 0.4777, 0.7273, 0.4777, 0.7352, 0.4879, 0.7648, 0.4879, 4.259e-06, 0.5, 0.009966, 0.5, 0.009958, 0.5371, 9.45e-07, 0.5371, 9.45e-07, 0.5371, 0.009958, 0.5371, 0.009955, 0.5742, -2.682e-07, 0.5742, 0.7273, 0.02229, 0.7727, 0.02229, 0.7648, 0.01213, 0.7352, 0.01213, 0.49, 0.5, 0.51, 0.5, 0.51, 0.5371, 0.49, 0.5371, 0.49, 0.5371, 0.51, 0.5371, 0.51, 0.5742, 0.49, 0.5742, 0.04545, 0.5742, 0.009955, 0.5742, 0.009958, 0.5371, 0.04549, 0.5371, 0.04549, 0.5371, 0.009958, 0.5371, 0.009966, 0.5, 0.0456, 0.5, 0.99, 0.5742, 0.9545, 0.5742, 0.9545, 0.5371, 0.9899, 0.5371, 0.9899, 0.5371, 0.9545, 0.5371, 0.9544, 0.5, 0.9895, 0.5, 0.5455, 0.5742, 0.51, 0.5742, 0.51, 0.5371, 0.5455, 0.5371, 0.5455, 0.5371, 0.51, 0.5371, 0.51, 0.5, 0.5456, 0.5, 0.49, 0.5742, 0.4545, 0.5742, 0.4545, 0.5371, 0.49, 0.5371, 0.49, 0.5371, 0.4545, 0.5371, 0.4544, 0.5, 0.49, 0.5, 0.99, 0.5742, 0.99, 1.0, 0.9545, 1.0, 0.9545, 0.5742, 0.9545, 0.5742, 0.9545, 1.0, 0.9091, 1.0, 0.9091, 0.5742, 0.7162, 0.4637, 0.7838, 0.4637, 0.822, 0.4568, 0.8762, 0.4314, 0.9219, 0.3912, 0.9547, 0.3396, 0.9718, 0.2807, 0.9718, 0.2193, 0.9547, 0.1604, 0.9219, 0.1088, 0.8762, 0.06864, 0.822, 0.04315, 0.7838, 0.0363, 0.7162, 0.0363, 0.678, 0.04315, 0.6238, 0.06864, 0.5781, 0.1088, 0.5453, 0.1604, 0.5281, 0.2193, 0.5281, 0.2807, 0.5453, 0.3396, 0.5781, 0.3912, 0.6238, 0.4314, 0.678, 0.4568, 0.9091, 0.5742, 0.9091, 1.0, 0.8636, 1.0, 0.8636, 0.5742, 0.8636, 0.5742, 0.8636, 1.0, 0.8182, 1.0, 0.8182, 0.5742, 0.8182, 0.5742, 0.8182, 1.0, 0.7727, 1.0, 0.7727, 0.5742, 0.7727, 0.5742, 0.7727, 1.0, 0.7273, 1.0, 0.7273, 0.5742, 0.7273, 0.5742, 0.7273, 1.0, 0.6818, 1.0, 0.6818, 0.5742, 0.6818, 0.5742, 0.6818, 1.0, 0.6364, 1.0, 0.6364, 0.5742, 0.6364, 0.5742, 0.6364, 1.0, 0.5909, 1.0, 0.5909, 0.5742, 0.5909, 0.5742, 0.5909, 1.0, 0.5455, 1.0, 0.5455, 0.5742, 0.5455, 0.5742, 0.5455, 1.0, 0.51, 1.0, 0.51, 0.5742, 0.49, 0.5742, 0.49, 1.0, 0.4545, 1.0, 0.4545, 0.5742, 0.4545, 0.5742, 0.4545, 1.0, 0.4091, 1.0, 0.4091, 0.5742, 0.4091, 0.5742, 0.4091, 1.0, 0.3636, 1.0, 0.3636, 0.5742, 0.3636, 0.5742, 0.3636, 1.0, 0.3182, 1.0, 0.3182, 0.5742, 0.3182, 0.5742, 0.3182, 1.0, 0.2727, 1.0, 0.2727, 0.5742, 0.2727, 0.5742, 0.2727, 1.0, 0.2273, 1.0, 0.2273, 0.5742, 0.2273, 0.5742, 0.2273, 1.0, 0.1818, 1.0, 0.1818, 0.5742, 0.1818, 0.5742, 0.1818, 1.0, 0.1364, 1.0, 0.1364, 0.5742, 0.1364, 0.5742, 0.1364, 1.0, 0.09091, 1.0, 0.09091, 0.5742, 0.09091, 0.5742, 0.09091, 1.0, 0.04545, 1.0, 0.04545, 0.5742, 0.04545, 0.5742, 0.04545, 1.0, 0.009955, 1.0, 0.009955, 0.5742, 0.009955, 0.5742, 0.009955, 1.0, -2.682e-07, 1.0, -2.682e-07, 0.5742, 0.49, 1.0, 0.49, 0.5742, 0.51, 0.5742, 0.51, 1.0, 0.5127, 0.2841, 0.5319, 0.3496, 0.5375, 0.3454, 0.5192, 0.2827, 0.5319, 0.1504, 0.5127, 0.2159, 0.5192, 0.2173, 0.5375, 0.1546, 0.6823, 0.02002, 0.6204, 0.04831, 0.6218, 0.05686, 0.6804, 0.02975, 0.9312, 0.093, 0.8796, 0.04831, 0.8782, 0.05686, 0.9273, 0.09965, 0.9873, 0.2159, 0.9681, 0.1504, 0.9625, 0.1546, 0.9808, 0.2173, 0.9681, 0.3496, 0.9873, 0.2841, 0.9808, 0.2827, 0.9625, 0.3454, 0.8796, 0.4517, 0.9312, 0.407, 0.9273, 0.4003, 0.8782, 0.4431, 0.8177, 0.48, 0.8796, 0.4517, 0.8782, 0.4431, 0.8196, 0.4703, 0.7352, 0.01213, 0.6823, 0.02002, 0.6804, 0.02975, 0.7273, 0.02229, 0.8177, 0.02002, 0.7648, 0.01213, 0.7727, 0.02229, 0.8196, 0.02975, 0.7648, 0.4879, 0.8177, 0.48, 0.8196, 0.4703, 0.7727, 0.4777, 0.6823, 0.48, 0.7352, 0.4879, 0.7273, 0.4777, 0.6804, 0.4703, 0.6204, 0.4517, 0.6823, 0.48, 0.6804, 0.4703, 0.6218, 0.4431, 0.5688, 0.407, 0.6204, 0.4517, 0.6218, 0.4431, 0.5727, 0.4003, 0.5319, 0.3496, 0.5688, 0.407, 0.5727, 0.4003, 0.5375, 0.3454, 0.5127, 0.2159, 0.5127, 0.2841, 0.5192, 0.2827, 0.5192, 0.2173, 0.5688, 0.093, 0.5319, 0.1504, 0.5375, 0.1546, 0.5727, 0.09965, 0.6204, 0.04831, 0.5688, 0.093, 0.5727, 0.09965, 0.6218, 0.05686, 0.8796, 0.04831, 0.8177, 0.02002, 0.8196, 0.02975, 0.8782, 0.05686, 0.9681, 0.1504, 0.9312, 0.093, 0.9273, 0.09965, 0.9625, 0.1546, 0.9873, 0.2841, 0.9873, 0.2159, 0.9808, 0.2173, 0.9808, 0.2827, 0.9312, 0.407, 0.9681, 0.3496, 0.9625, 0.3454, 0.9273, 0.4003, 0.8766, 0.4341, 0.8215, 0.4599, 0.8202, 0.4672, 0.8777, 0.4404, 0.9231, 0.3933, 0.8766, 0.4341, 0.8777, 0.4404, 0.926, 0.3982, 0.9739, 0.2811, 0.9565, 0.3409, 0.9607, 0.344, 0.9787, 0.2822, 0.9739, 0.2189, 0.9739, 0.2811, 0.9787, 0.2822, 0.9787, 0.2178, 0.9565, 0.1591, 0.9739, 0.2189, 0.9787, 0.2178, 0.9607, 0.156, 0.9231, 0.1067, 0.9565, 0.1591, 0.9607, 0.156, 0.926, 0.1018, 0.8766, 0.06593, 0.9231, 0.1067, 0.926, 0.1018, 0.8777, 0.05958, 0.8215, 0.04007, 0.8766, 0.06593, 0.8777, 0.05958, 0.8202, 0.03284, 0.6234, 0.06593, 0.6785, 0.04007, 0.6798, 0.03284, 0.6223, 0.05958, 0.5769, 0.1067, 0.6234, 0.06593, 0.6223, 0.05958, 0.574, 0.1018, 0.5435, 0.1591, 0.5769, 0.1067, 0.574, 0.1018, 0.5393, 0.156, 0.5261, 0.2189, 0.5435, 0.1591, 0.5393, 0.156, 0.5213, 0.2178, 0.5261, 0.2811, 0.5261, 0.2189, 0.5213, 0.2178, 0.5213, 0.2822, 0.5435, 0.3409, 0.5261, 0.2811, 0.5213, 0.2822, 0.5393, 0.344, 0.5769, 0.3933, 0.5435, 0.3409, 0.5393, 0.344, 0.574, 0.3982, 0.6234, 0.4341, 0.5769, 0.3933, 0.574, 0.3982, 0.6223, 0.4404, 0.6785, 0.4599, 0.6234, 0.4341, 0.6223, 0.4404, 0.6798, 0.4672, 0.7248, 0.4745, 0.7752, 0.4745, 0.7812, 0.4669, 0.7188, 0.4669, 0.7752, 0.02553, 0.7248, 0.02553, 0.7188, 0.03307, 0.7812, 0.03307, 0.8215, 0.4599, 0.7812, 0.4669, 0.7752, 0.4745, 0.8202, 0.4672, 0.7812, 0.03307, 0.8215, 0.04007, 0.8202, 0.03284, 0.7752, 0.02553, 0.9565, 0.3409, 0.9231, 0.3933, 0.926, 0.3982, 0.9607, 0.344, 0.7188, 0.4669, 0.6785, 0.4599, 0.6798, 0.4672, 0.7248, 0.4745, 0.6785, 0.04007, 0.7188, 0.03307, 0.7248, 0.02553, 0.6798, 0.03284, 0.7248, 0.02553, 0.7752, 0.02553, 0.7727, 0.02229, 0.7273, 0.02229, 0.7162, 0.0363, 0.7838, 0.0363, 0.7812, 0.03307, 0.7188, 0.03307, 0.8196, 0.02975, 0.7727, 0.02229, 0.7752, 0.02553, 0.8202, 0.03284, 0.8215, 0.04007, 0.7812, 0.03307, 0.7838, 0.0363, 0.822, 0.04315, 0.7273, 0.02229, 0.6804, 0.02975, 0.6798, 0.03284, 0.7248, 0.02553, 0.7188, 0.03307, 0.6785, 0.04007, 0.678, 0.04315, 0.7162, 0.0363, 0.7752, 0.4745, 0.7248, 0.4745, 0.7273, 0.4777, 0.7727, 0.4777, 0.7838, 0.4637, 0.7162, 0.4637, 0.7188, 0.4669, 0.7812, 0.4669, 0.6785, 0.4599, 0.7188, 0.4669, 0.7162, 0.4637, 0.678, 0.4568, 0.6804, 0.4703, 0.7273, 0.4777, 0.7248, 0.4745, 0.6798, 0.4672, 0.7812, 0.4669, 0.8215, 0.4599, 0.822, 0.4568, 0.7838, 0.4637, 0.7727, 0.4777, 0.8196, 0.4703, 0.8202, 0.4672, 0.7752, 0.4745, 0.6234, 0.4341, 0.6785, 0.4599, 0.678, 0.4568, 0.6238, 0.4314, 0.6218, 0.4431, 0.6804, 0.4703, 0.6798, 0.4672, 0.6223, 0.4404, 0.5769, 0.3933, 0.6234, 0.4341, 0.6238, 0.4314, 0.5781, 0.3912, 0.5727, 0.4003, 0.6218, 0.4431, 0.6223, 0.4404, 0.574, 0.3982, 0.5435, 0.3409, 0.5769, 0.3933, 0.5781, 0.3912, 0.5453, 0.3396, 0.5375, 0.3454, 0.5727, 0.4003, 0.574, 0.3982, 0.5393, 0.344, 0.5261, 0.2811, 0.5435, 0.3409, 0.5453, 0.3396, 0.5281, 0.2807, 0.5192, 0.2827, 0.5375, 0.3454, 0.5393, 0.344, 0.5213, 0.2822, 0.5261, 0.2189, 0.5261, 0.2811, 0.5281, 0.2807, 0.5281, 0.2193, 0.5192, 0.2173, 0.5192, 0.2827, 0.5213, 0.2822, 0.5213, 0.2178, 0.5435, 0.1591, 0.5261, 0.2189, 0.5281, 0.2193, 0.5453, 0.1604, 0.5375, 0.1546, 0.5192, 0.2173, 0.5213, 0.2178, 0.5393, 0.156, 0.5769, 0.1067, 0.5435, 0.1591, 0.5453, 0.1604, 0.5781, 0.1088, 0.5727, 0.09965, 0.5375, 0.1546, 0.5393, 0.156, 0.574, 0.1018, 0.6234, 0.06593, 0.5769, 0.1067, 0.5781, 0.1088, 0.6238, 0.06864, 0.6218, 0.05686, 0.5727, 0.09965, 0.574, 0.1018, 0.6223, 0.05958, 0.6785, 0.04007, 0.6234, 0.06593, 0.6238, 0.06864, 0.678, 0.04315, 0.6804, 0.02975, 0.6218, 0.05686, 0.6223, 0.05958, 0.6798, 0.03284, 0.8766, 0.06593, 0.8215, 0.04007, 0.822, 0.04315, 0.8762, 0.06864, 0.8782, 0.05686, 0.8196, 0.02975, 0.8202, 0.03284, 0.8777, 0.05958, 0.9231, 0.1067, 0.8766, 0.06593, 0.8762, 0.06864, 0.9219, 0.1088, 0.9273, 0.09965, 0.8782, 0.05686, 0.8777, 0.05958, 0.926, 0.1018, 0.9565, 0.1591, 0.9231, 0.1067, 0.9219, 0.1088, 0.9547, 0.1604, 0.9625, 0.1546, 0.9273, 0.09965, 0.926, 0.1018, 0.9607, 0.156, 0.9739, 0.2189, 0.9565, 0.1591, 0.9547, 0.1604, 0.9718, 0.2193, 0.9808, 0.2173, 0.9625, 0.1546, 0.9607, 0.156, 0.9787, 0.2178, 0.9739, 0.2811, 0.9739, 0.2189, 0.9718, 0.2193, 0.9718, 0.2807, 0.9808, 0.2827, 0.9808, 0.2173, 0.9787, 0.2178, 0.9787, 0.2822, 0.9565, 0.3409, 0.9739, 0.2811, 0.9718, 0.2807, 0.9547, 0.3396, 0.9625, 0.3454, 0.9808, 0.2827, 0.9787, 0.2822, 0.9607, 0.344, 0.9273, 0.4003, 0.9625, 0.3454, 0.9607, 0.344, 0.926, 0.3982, 0.9231, 0.3933, 0.9565, 0.3409, 0.9547, 0.3396, 0.9219, 0.3912, 0.8766, 0.4341, 0.9231, 0.3933, 0.9219, 0.3912, 0.8762, 0.4314, 0.8782, 0.4431, 0.9273, 0.4003, 0.926, 0.3982, 0.8777, 0.4404, 0.8215, 0.4599, 0.8766, 0.4341, 0.8762, 0.4314, 0.822, 0.4568, 0.8196, 0.4703, 0.8782, 0.4431, 0.8777, 0.4404, 0.8202, 0.4672])
me_cylinder_013.update()

# ---- objects
ob_cylinder_004 = bpy.data.objects.new('Cylinder.004', me_cylinder_013)

# ---- transforms, parenting, visibility, modifiers, constraints
ob_cylinder_004.location = (1.871, 0.08948, 1.038)
_m = ob_cylinder_004.modifiers.new('Smooth by Angle', 'NODES')
_m.node_group = ng_smooth_by_angle
_m.use_pin_to_last = True
_m.show_group_selector = False

# ---- collection membership
col_collection.objects.link(ob_cylinder_004)

# ---- scene / render settings (as saved in the file)
scene.frame_start = 1; scene.frame_end = 250; scene.frame_set(1)
scene.render.engine = 'BLENDER_EEVEE_NEXT'
bpy.context.view_layer.update()

# ---- added for rendering (the .blend has no active camera and no usable light): camera, sun
cam_auto = bpy.data.cameras.new('AutoCamera')
cam_auto.lens = 50.0
cam_auto.sensor_width = 36.0
cam_auto.clip_end = 1000.0
ob_auto_camera = bpy.data.objects.new('AutoCamera', cam_auto)
scene.collection.objects.link(ob_auto_camera)
ob_auto_camera.location = (2.08147, -0.197038, 1.22503)
ob_auto_camera.rotation_euler = (1.09748, -7.21219e-08, 0.694738)
scene.camera = ob_auto_camera
light_auto_sun = bpy.data.lights.new('AutoSun', 'SUN')
light_auto_sun.energy = 3.0
light_auto_sun.angle = 0.0523599
ob_auto_sun = bpy.data.objects.new('AutoSun', light_auto_sun)
scene.collection.objects.link(ob_auto_sun)
ob_auto_sun.rotation_euler = (0.872665, 0.174533, 0.523599)
bpy.context.view_layer.update()
